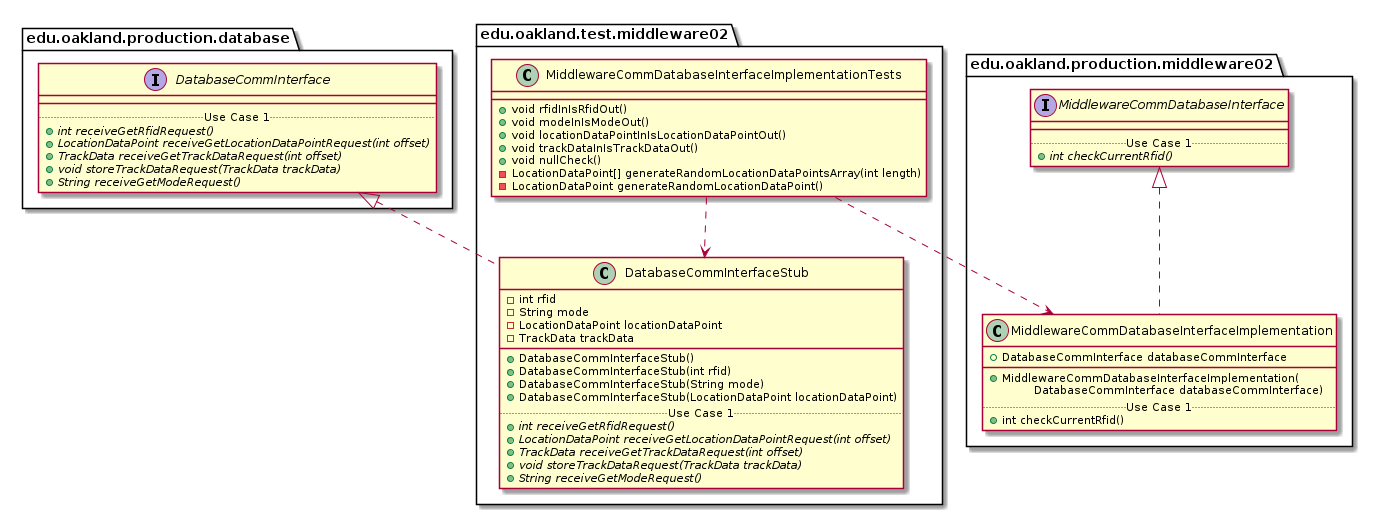

The diagram above was rendered by PlantUML. Its source (embedded in the PNG):
@startuml MiddlewareCommDatabaseInterfaceImplementationTests_Closure


package edu.oakland.test.middleware02 {
    class MiddlewareCommDatabaseInterfaceImplementationTests {
        + void rfidInIsRfidOut()
        + void modeInIsModeOut()
        + void locationDataPointInIsLocationDataPointOut()
        + void trackDataInIsTrackDataOut()
        + void nullCheck()
        - LocationDataPoint[] generateRandomLocationDataPointsArray(int length)
        - LocationDataPoint generateRandomLocationDataPoint()
    }
}




package edu.oakland.test.middleware02 {
    class DatabaseCommInterfaceStub {
        - int rfid
        - String mode
        - LocationDataPoint locationDataPoint
        - TrackData trackData
        __
        + DatabaseCommInterfaceStub()
        + DatabaseCommInterfaceStub(int rfid)
        + DatabaseCommInterfaceStub(String mode)
        + DatabaseCommInterfaceStub(LocationDataPoint locationDataPoint)
        .. Use Case 1 ..
        {abstract} + int receiveGetRfidRequest()
        {abstract} + LocationDataPoint receiveGetLocationDataPointRequest(int offset)
        {abstract} + TrackData receiveGetTrackDataRequest(int offset)
        {abstract} + void storeTrackDataRequest(TrackData trackData)
        {abstract} + String receiveGetModeRequest()
    }
}






package edu.oakland.production.database {
    interface DatabaseCommInterface {
        __
        .. Use Case 1 ..
        {abstract} + int receiveGetRfidRequest()
        {abstract} + LocationDataPoint receiveGetLocationDataPointRequest(int offset)
        {abstract} + TrackData receiveGetTrackDataRequest(int offset)
        {abstract} + void storeTrackDataRequest(TrackData trackData)
        {abstract} + String receiveGetModeRequest()
    }
}






DatabaseCommInterfaceStub .up.|> DatabaseCommInterface

MiddlewareCommDatabaseInterfaceImplementationTests ..> DatabaseCommInterfaceStub



package edu.oakland.production.middleware02 {
    class MiddlewareCommDatabaseInterfaceImplementation {
        + DatabaseCommInterface databaseCommInterface
        __
        + MiddlewareCommDatabaseInterfaceImplementation(
        \tDatabaseCommInterface databaseCommInterface)
        .. Use Case 1 ..
        + int checkCurrentRfid()
    }
}




package edu.oakland.production.middleware02 {
    interface MiddlewareCommDatabaseInterface {
        __
        .. Use Case 1 ..
        {abstract} + int checkCurrentRfid()
    }
}






MiddlewareCommDatabaseInterfaceImplementation .up.|> MiddlewareCommDatabaseInterface





MiddlewareCommDatabaseInterfaceImplementationTests ..> MiddlewareCommDatabaseInterfaceImplementation



@enduml